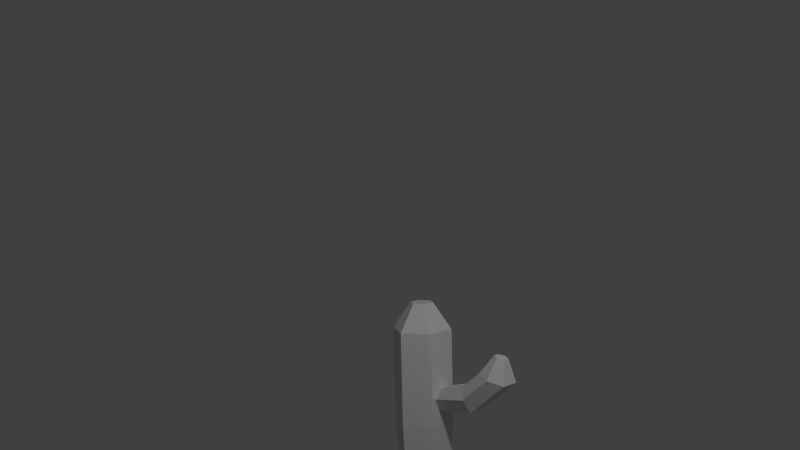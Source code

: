 # Source: cactus1.blend  (saved by Blender 2.77.0; exported with 4.5.12 LTS)
import bpy
from mathutils import Matrix  # noqa: F401  (used for matrix-valued properties, if any)

bpy.ops.wm.read_factory_settings(use_empty=True)
scene = bpy.context.scene
scene.name = 'Scene'

# ---- collections
col_collection_1 = bpy.data.collections.new('Collection 1'); scene.collection.children.link(col_collection_1)

# ---- materials (node trees are filled in below, after node groups)
mat_material_000 = bpy.data.materials.new('Material.000')
mat_material_000.alpha_threshold = 0.0
mat_material_000.use_transparent_shadow = False
mat_material_000.roughness = 0.5

# ---- material node trees

# ---- world
world_world = bpy.data.worlds.new('World'); scene.world = world_world
world_world.color = (0.05088, 0.05088, 0.05088)
world_world.use_sun_shadow = False
world_world.sun_shadow_jitter_overblur = 0.0
world_world.cycles.sampling_method = 'NONE'
world_world.cycles.sample_map_resolution = 256

# ---- cameras
cam_camera = bpy.data.cameras.new('Camera')
cam_camera.clip_end = 100.0
cam_camera.lens = 35.0
cam_camera.sensor_width = 32.0
cam_camera.sensor_height = 18.0
cam_camera.ortho_scale = 7.314
cam_camera.dof.focus_distance = 0.0
cam_camera.dof.aperture_fstop = 128.0

# ---- lights
light_lamp = bpy.data.lights.new('Lamp', 'POINT')
light_lamp.transmission_factor = 0.0
light_lamp.cutoff_distance = 30.0
light_lamp.energy = 100.0
light_lamp.shadow_buffer_clip_start = 1.001
light_lamp.shadow_soft_size = 0.1
light_lamp.shadow_maximum_resolution = 0.006
light_lamp.use_absolute_resolution = True
light_lamp.cycles.use_multiple_importance_sampling = False

# ---- meshes
me_cylinder_001 = bpy.data.meshes.new('Cylinder.001')
me_cylinder_001.from_pydata([(0.0, 0.0, -0.7071), (0.0, 1.0, -0.7071), (4.404e-09, 1.259, 3.874), (0.866, 0.5, -0.7071), (1.09, 0.6293, 3.874), (0.866, -0.5, -0.7071), (1.09, -0.6293, 3.874), (-8.742e-08, -1.0, -0.7071), (-1.056e-07, -1.259, 3.874), (-0.866, -0.5, -0.7071), (-1.09, -0.6293, 3.874), (-0.866, 0.5, -0.7071), (-1.09, 0.6293, 3.874), (4.404e-09, 1.259, 7.782), (1.09, 0.6293, 7.782), (1.09, -0.6293, 7.782), (-1.056e-07, -1.259, 7.782), (-1.09, -0.6293, 7.782), (-1.09, 0.6293, 7.782), (1.734e-09, -1.978e-08, 8.888), (1.734e-09, 0.4956, 8.888), (0.4292, 0.2478, 8.888), (0.4292, -0.2478, 8.888), (-4.159e-08, -0.4956, 8.888), (-0.4292, -0.2478, 8.888), (-0.4292, 0.2478, 8.888), (1.09, 0.3495, 4.578), (1.09, -0.2427, 4.578), (1.09, -0.4401, 5.032), (1.09, -0.2229, 5.447), (1.09, 0.2903, 5.447), (1.09, 0.5469, 5.013), (2.898, 0.4339, 4.799), (2.898, -0.3234, 4.799), (2.714, -0.5759, 5.349), (2.545, -0.2982, 5.852), (2.545, 0.3582, 5.852), (2.722, 0.6864, 5.325), (4.616, 0.4339, 6.215), (4.616, -0.3234, 6.215), (3.963, -0.5759, 6.373), (3.367, -0.2982, 6.518), (3.367, 0.3582, 6.518), (3.991, 0.6864, 6.366), (4.439, 0.1961, 7.175), (4.439, -0.09591, 7.175), (4.188, -0.1932, 7.236), (3.958, -0.08618, 7.292), (3.958, 0.1669, 7.292), (4.199, 0.2934, 7.233)], [], [(0, 1, 3), (8, 6, 15, 16), (1, 2, 4, 3), (0, 3, 5), (3, 4, 6, 5), (0, 5, 7), (12, 10, 17, 18), (5, 6, 8, 7), (0, 7, 9), (10, 8, 16, 17), (7, 8, 10, 9), (0, 9, 11), (4, 2, 13, 14), (9, 10, 12, 11), (0, 11, 1), (2, 12, 18, 13), (11, 12, 2, 1), (14, 13, 20, 21), (16, 15, 22, 23), (18, 17, 24, 25), (15, 14, 21, 22), (17, 16, 23, 24), (13, 18, 25, 20), (19, 21, 20), (19, 22, 21), (19, 23, 22), (19, 24, 23), (19, 25, 24), (19, 20, 25), (6, 4, 26, 27, 28, 29, 15), (4, 14, 15, 29, 30, 31, 26), (26, 31, 37, 32), (36, 35, 41, 42), (29, 28, 34, 35), (30, 29, 35, 36), (27, 26, 32, 33), (31, 30, 36, 37), (28, 27, 33, 34), (42, 41, 47, 48), (37, 36, 42, 43), (33, 32, 38, 39), (32, 37, 43, 38), (34, 33, 39, 40), (35, 34, 40, 41), (45, 44, 49, 48, 47, 46), (43, 42, 48, 49), (39, 38, 44, 45), (38, 43, 49, 44), (40, 39, 45, 46), (41, 40, 46, 47)])
_uv = me_cylinder_001.uv_layers.new(name='UVMap')
_uv.uv.foreach_set('vector', [0.9111, 0.5304, 0.9111, 0.6312, 0.8271, 0.5808, 0.3337, 0.4386, 0.4066, 0.4692, 0.4066, 0.8452, 0.3337, 0.8146, 0.1165, 0.006636, 0.1254, 0.4691, 0.004851, 0.4687, 0.02074, 0.006303, 0.9111, 0.5304, 0.8271, 0.5808, 0.8271, 0.4799, 0.4289, 0.9718, 0.4163, 0.515, 0.5384, 0.515, 0.5259, 0.9718, 0.9111, 0.5304, 0.8271, 0.4799, 0.9111, 0.4295, 0.5481, 0.4675, 0.6703, 0.4675, 0.6703, 0.8616, 0.5481, 0.8616, 0.3817, 0.02934, 0.4066, 0.4692, 0.3337, 0.4386, 0.3238, 0.005043, 0.9111, 0.5304, 0.9111, 0.4295, 0.9951, 0.4799, 0.2124, 0.443, 0.3337, 0.4386, 0.3337, 0.8146, 0.2124, 0.819, 0.3238, 0.005043, 0.3337, 0.4386, 0.2124, 0.443, 0.2274, 0.008555, 0.9111, 0.5304, 0.9951, 0.4799, 0.9951, 0.5808, 0.004851, 0.4687, 0.1254, 0.4691, 0.1254, 0.8632, 0.004851, 0.8628, 0.6577, 0.005043, 0.6703, 0.4675, 0.5481, 0.4675, 0.5607, 0.005043, 0.9111, 0.5304, 0.9951, 0.5808, 0.9111, 0.6312, 0.1254, 0.4691, 0.2027, 0.4671, 0.2027, 0.8612, 0.1254, 0.8632, 0.1779, 0.005043, 0.2027, 0.4671, 0.1254, 0.4691, 0.1165, 0.006636, 0.004851, 0.8628, 0.1254, 0.8632, 0.09919, 0.9732, 0.05174, 0.9731, 0.3337, 0.8146, 0.4066, 0.8452, 0.3331, 0.9542, 0.3044, 0.9422, 0.5481, 0.8616, 0.6703, 0.8616, 0.6332, 0.9714, 0.5851, 0.9714, 0.5384, 0.1232, 0.4163, 0.1232, 0.4533, 0.005043, 0.5014, 0.005043, 0.2124, 0.819, 0.3337, 0.8146, 0.3044, 0.9422, 0.2566, 0.9439, 0.1254, 0.8632, 0.2027, 0.8612, 0.1297, 0.9724, 0.09919, 0.9732, 0.7216, 0.9115, 0.7216, 0.9615, 0.68, 0.9365, 0.7216, 0.9115, 0.7632, 0.9365, 0.7216, 0.9615, 0.7216, 0.9115, 0.7632, 0.8866, 0.7632, 0.9365, 0.7216, 0.9115, 0.7216, 0.8616, 0.7632, 0.8866, 0.7216, 0.9115, 0.68, 0.8866, 0.7216, 0.8616, 0.7216, 0.9115, 0.68, 0.9365, 0.68, 0.8866, 0.5384, 0.515, 0.4163, 0.515, 0.4435, 0.4444, 0.5009, 0.4444, 0.5201, 0.3989, 0.499, 0.3573, 0.5384, 0.1232, 0.4163, 0.515, 0.4163, 0.1232, 0.5384, 0.1232, 0.499, 0.3573, 0.4492, 0.3573, 0.4243, 0.4008, 0.4435, 0.4444, 0.7521, 0.005043, 0.791, 0.02415, 0.7363, 0.1658, 0.68, 0.1568, 0.8908, 0.7244, 0.8271, 0.7244, 0.8271, 0.6413, 0.8908, 0.6413, 0.8174, 0.7984, 0.7781, 0.821, 0.7166, 0.6716, 0.7731, 0.6576, 0.8842, 0.8714, 0.8344, 0.8714, 0.8271, 0.7244, 0.8908, 0.7244, 0.8958, 0.3635, 0.8383, 0.3635, 0.8301, 0.1807, 0.9036, 0.1807, 0.791, 0.02415, 0.8204, 0.05613, 0.7806, 0.1912, 0.7363, 0.1658, 0.7781, 0.821, 0.7547, 0.8515, 0.68, 0.6941, 0.7166, 0.6716, 0.9642, 0.8229, 0.9005, 0.8229, 0.9211, 0.7463, 0.9456, 0.7463, 0.7363, 0.1658, 0.7806, 0.1912, 0.7924, 0.2934, 0.7555, 0.3244, 0.9036, 0.1807, 0.8301, 0.1807, 0.8301, 0.005043, 0.9036, 0.005043, 0.68, 0.1568, 0.7363, 0.1658, 0.7555, 0.3244, 0.7064, 0.3718, 0.7166, 0.6716, 0.68, 0.6941, 0.6984, 0.4716, 0.7297, 0.5101, 0.7731, 0.6576, 0.7166, 0.6716, 0.7297, 0.5101, 0.7811, 0.5519, 0.957, 0.9557, 0.957, 0.9851, 0.9336, 0.995, 0.9103, 0.9822, 0.9103, 0.9567, 0.9326, 0.9459, 0.7555, 0.3244, 0.7924, 0.2934, 0.8204, 0.3892, 0.8062, 0.4011, 0.9006, 0.9797, 0.8271, 0.9797, 0.8502, 0.8815, 0.8785, 0.8815, 0.7064, 0.3718, 0.7555, 0.3244, 0.8062, 0.4011, 0.7873, 0.4194, 0.7297, 0.5101, 0.6984, 0.4716, 0.7855, 0.4295, 0.7976, 0.4443, 0.7811, 0.5519, 0.7297, 0.5101, 0.7976, 0.4443, 0.8174, 0.4605])
me_cylinder_001.materials.append(mat_material_000)
me_cylinder_001.use_remesh_preserve_volume = False
me_cylinder_001.use_remesh_preserve_attributes = False
me_cylinder_001.use_mirror_vertex_groups = False
me_cylinder_001.update()

# ---- objects
ob_lamp = bpy.data.objects.new('Lamp', light_lamp)
ob_camera = bpy.data.objects.new('Camera', cam_camera)
ob_cylinder_001 = bpy.data.objects.new('Cylinder.001', me_cylinder_001)

# ---- transforms, parenting, visibility, modifiers, constraints
ob_lamp.location = (2.396, -1.209, 3.415)
ob_lamp.rotation_euler = (0.6503, 0.05522, 1.866)
ob_lamp.lock_rotations_4d = False
ob_lamp.empty_display_type = 'ARROWS'
ob_lamp.color = (0.0, 0.0, 0.0, 0.0)
ob_lamp.lineart.crease_threshold = 0.0
ob_camera.location = (3.579, -3.63, 2.237)
ob_camera.rotation_euler = (1.469, 0.0233, 0.799)
ob_camera.lock_rotations_4d = False
ob_camera.empty_display_type = 'ARROWS'
ob_camera.color = (0.0, 0.0, 0.0, 0.0)
ob_camera.display_type = 'WIRE'
ob_camera.lineart.crease_threshold = 0.0
ob_cylinder_001.location = (0.0, 0.0, 0.0)
ob_cylinder_001.scale = (0.1413, 0.1413, 0.1413)
ob_cylinder_001.lineart.crease_threshold = 0.0

# ---- collection membership
col_collection_1.objects.link(ob_lamp)
col_collection_1.objects.link(ob_camera)
col_collection_1.objects.link(ob_cylinder_001)

# ---- scene / render settings (as saved in the file)
scene.camera = ob_camera
scene.frame_start = 1; scene.frame_end = 250; scene.frame_set(1)
scene.render.engine = 'BLENDER_EEVEE_NEXT'
scene.render.resolution_percentage = 50
scene.render.dither_intensity = 0.0
scene.cycles.use_denoising = False
scene.cycles.samples = 10
scene.cycles.sampling_pattern = 'TABULATED_SOBOL'
scene.cycles.light_sampling_threshold = 0.0
scene.cycles.use_adaptive_sampling = False
scene.cycles.use_light_tree = False
scene.cycles.blur_glossy = 0.0
scene.cycles.pixel_filter_type = 'GAUSSIAN'
scene.cycles.sample_clamp_indirect = 0.0
scene.view_settings.view_transform = 'Standard'
bpy.context.view_layer.update()
